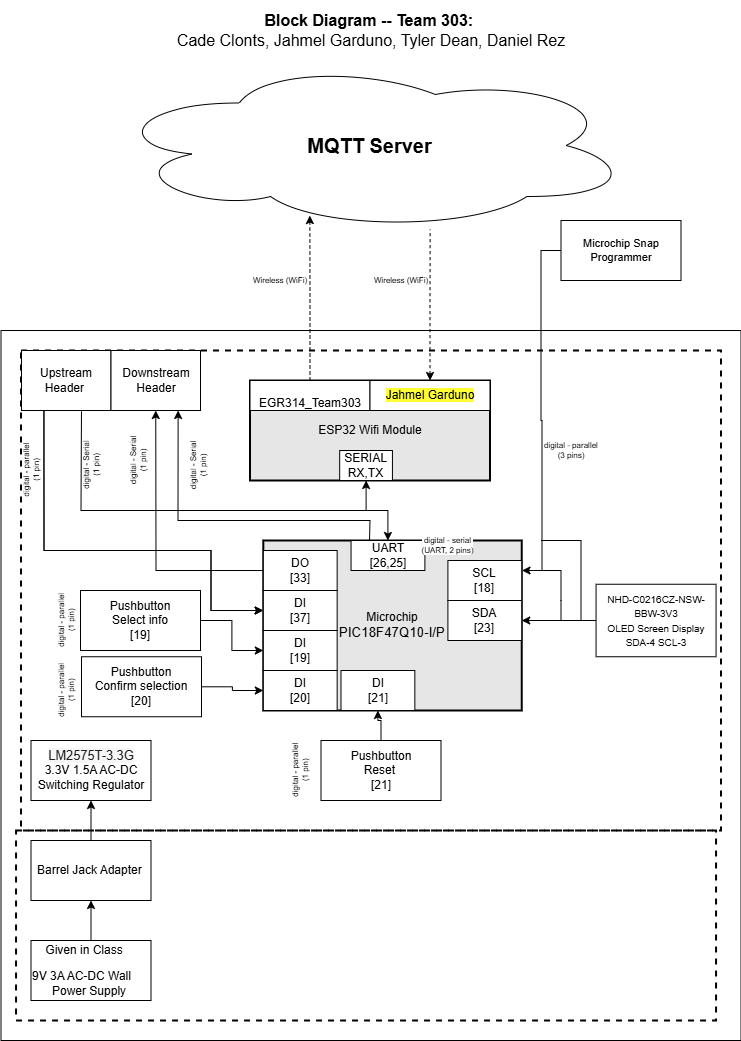

The diagram above was exported from draw.io. Its source (the exported page's mxGraphModel, read from the mxfile embedded in the PNG):
<mxGraphModel dx="3043.5" dy="625" grid="1" gridSize="10" guides="1" tooltips="1" connect="1" arrows="1" fold="1" page="1" pageScale="1.5" pageWidth="1169" pageHeight="827" background="#ffffff" math="0" shadow="0">
  <root>
    <mxCell id="0" style=";html=1;" />
    <mxCell id="1" style=";html=1;" parent="0" />
    <mxCell id="aC57QmPyYTqG6Asludqg-9" value="" style="rounded=0;whiteSpace=wrap;html=1;fontSize=16;" parent="1" vertex="1">
      <mxGeometry x="-20" y="350" width="740" height="710" as="geometry" />
    </mxCell>
    <mxCell id="zSoxXOAhGFOt2usmLHU0-1" value="" style="rounded=0;whiteSpace=wrap;html=1;fillColor=none;dashed=1;strokeWidth=2;" parent="1" vertex="1">
      <mxGeometry y="370" width="700" height="480" as="geometry" />
    </mxCell>
    <mxCell id="zSoxXOAhGFOt2usmLHU0-2" value="" style="rounded=0;whiteSpace=wrap;html=1;fillColor=none;dashed=1;strokeWidth=2;" parent="1" vertex="1">
      <mxGeometry x="-4.94" y="850" width="700" height="190" as="geometry" />
    </mxCell>
    <mxCell id="9j5Bc3N9rgv02oG_bQQu-1" value="&lt;b&gt;&lt;font style=&quot;font-size: 20px&quot;&gt;MQTT Server&lt;/font&gt;&lt;/b&gt;" style="ellipse;shape=cloud;whiteSpace=wrap;html=1;" parent="1" vertex="1">
      <mxGeometry x="87.5" y="80" width="523" height="170" as="geometry" />
    </mxCell>
    <mxCell id="a6fdC5Tna3BXhft-Fqqh-38" value="" style="edgeStyle=orthogonalEdgeStyle;rounded=0;orthogonalLoop=1;jettySize=auto;html=1;" edge="1" parent="1" source="9j5Bc3N9rgv02oG_bQQu-24" target="9j5Bc3N9rgv02oG_bQQu-29">
      <mxGeometry relative="1" as="geometry" />
    </mxCell>
    <mxCell id="9j5Bc3N9rgv02oG_bQQu-24" value="Pushbutton&lt;div&gt;Select info&lt;/div&gt;&lt;div&gt;[19]&lt;/div&gt;" style="rounded=0;whiteSpace=wrap;html=1;" parent="1" vertex="1">
      <mxGeometry x="59.5" y="610" width="120" height="60" as="geometry" />
    </mxCell>
    <mxCell id="9j5Bc3N9rgv02oG_bQQu-47" value="" style="group;strokeWidth=1;" parent="1" vertex="1" connectable="0">
      <mxGeometry x="270" y="560" width="240.03" height="190" as="geometry" />
    </mxCell>
    <mxCell id="9j5Bc3N9rgv02oG_bQQu-6" value="&lt;div&gt;Microchip&lt;/div&gt;&lt;div&gt;&lt;span style=&quot;font-size: 10pt ; font-family: &amp;#34;arial&amp;#34; ; font-style: normal&quot;&gt;PIC18F47Q10-I/P&lt;/span&gt;&lt;/div&gt;" style="rounded=0;whiteSpace=wrap;html=1;strokeWidth=2;fillColor=#E6E6E6;" parent="9j5Bc3N9rgv02oG_bQQu-47" vertex="1">
      <mxGeometry x="-27.68937937399062" width="258.43420749057907" height="170" as="geometry" />
    </mxCell>
    <mxCell id="9j5Bc3N9rgv02oG_bQQu-31" value="SDA&lt;br&gt;&lt;div&gt;[23]&lt;/div&gt;" style="rounded=0;whiteSpace=wrap;html=1;" parent="9j5Bc3N9rgv02oG_bQQu-47" vertex="1">
      <mxGeometry x="156.90648311928015" y="60" width="73.83834499730833" height="40" as="geometry" />
    </mxCell>
    <mxCell id="9j5Bc3N9rgv02oG_bQQu-40" value="&lt;div&gt;UART&lt;/div&gt;&lt;div&gt;[26,25]&lt;/div&gt;" style="rounded=0;whiteSpace=wrap;html=1;" parent="9j5Bc3N9rgv02oG_bQQu-47" vertex="1">
      <mxGeometry x="60.04903406906098" width="73.83834499730833" height="30" as="geometry" />
    </mxCell>
    <mxCell id="aC57QmPyYTqG6Asludqg-1" value="SCL&lt;div&gt;[18]&lt;/div&gt;" style="rounded=0;whiteSpace=wrap;html=1;" parent="9j5Bc3N9rgv02oG_bQQu-47" vertex="1">
      <mxGeometry x="156.90648311928015" y="20" width="73.83834499730833" height="40" as="geometry" />
    </mxCell>
    <mxCell id="a6fdC5Tna3BXhft-Fqqh-5" value="DI&lt;div&gt;[21]&lt;/div&gt;" style="rounded=0;whiteSpace=wrap;html=1;" vertex="1" parent="9j5Bc3N9rgv02oG_bQQu-47">
      <mxGeometry x="50.00062062600938" y="130" width="73.83834499730833" height="40" as="geometry" />
    </mxCell>
    <mxCell id="a6fdC5Tna3BXhft-Fqqh-39" value="&lt;div&gt;DO&lt;/div&gt;&lt;div&gt;[33]&lt;/div&gt;" style="rounded=0;whiteSpace=wrap;html=1;" vertex="1" parent="9j5Bc3N9rgv02oG_bQQu-47">
      <mxGeometry x="-27.68937937399062" y="10" width="73.83834499730833" height="40" as="geometry" />
    </mxCell>
    <mxCell id="_skWGeGQ9FX85H6YMqPT-2" value="&lt;span style=&quot;font-size: 10px;&quot;&gt;NHD-C0216CZ-NSW-BBW-3V3&lt;/span&gt;&lt;br&gt;&lt;div&gt;&lt;font style=&quot;font-size: 10px;&quot;&gt;OLED Screen Display&lt;/font&gt;&lt;/div&gt;&lt;div&gt;&lt;span style=&quot;font-size: 10px;&quot;&gt;SDA-4 SCL-3&lt;/span&gt;&lt;/div&gt;" style="rounded=0;whiteSpace=wrap;html=1;" parent="1" vertex="1">
      <mxGeometry x="575.06" y="603.75" width="120" height="72.5" as="geometry" />
    </mxCell>
    <mxCell id="JOMnKlJys3NHe0t_5HwK-2" value="&lt;div style=&quot;font-size: 8px&quot;&gt;digital - parallel&lt;/div&gt;&lt;div style=&quot;font-size: 8px&quot;&gt;(1 pin)&lt;br&gt;&lt;/div&gt;" style="text;html=1;strokeColor=none;fillColor=none;align=center;verticalAlign=middle;whiteSpace=wrap;rounded=0;fontSize=8;rotation=-90;direction=east;" parent="1" vertex="1">
      <mxGeometry x="249.23000000000002" y="780" width="60" height="20" as="geometry" />
    </mxCell>
    <mxCell id="J8ns3n-xOa6iXa_PQh_Z-11" value="&lt;p style=&quot;line-height: 120%&quot;&gt;&lt;span style=&quot;color: rgba(0, 0, 0, 0.87); font-family: Roboto, -apple-system, BlinkMacSystemFont, Helvetica, Arial, sans-serif; font-size: 12.8px; text-align: left; background-color: rgba(0, 0, 0, 0.035);&quot;&gt;LM2575T-3.3G&lt;/span&gt;&lt;br&gt;3.3V 1.5A AC-DC Switching Regulator&lt;br&gt;&lt;/p&gt;" style="rounded=0;whiteSpace=wrap;html=1;" parent="1" vertex="1">
      <mxGeometry x="10" y="760" width="120" height="60" as="geometry" />
    </mxCell>
    <mxCell id="aC57QmPyYTqG6Asludqg-2" value="&lt;div style=&quot;font-size: 8px;&quot;&gt;digital - serial&lt;br style=&quot;font-size: 8px;&quot;&gt;(UART, 2 pins)&lt;/div&gt;" style="edgeStyle=orthogonalEdgeStyle;rounded=0;orthogonalLoop=1;jettySize=auto;html=1;fontSize=8;startArrow=classic;startFill=1;" parent="1" source="9j5Bc3N9rgv02oG_bQQu-41" target="9j5Bc3N9rgv02oG_bQQu-40" edge="1">
      <mxGeometry x="-0.0013" y="-35" relative="1" as="geometry">
        <mxPoint x="70" as="offset" />
      </mxGeometry>
    </mxCell>
    <mxCell id="aC57QmPyYTqG6Asludqg-6" style="edgeStyle=orthogonalEdgeStyle;rounded=0;orthogonalLoop=1;jettySize=auto;html=1;startArrow=classic;startFill=1;fontSize=8;entryX=0.615;entryY=0.994;entryDx=0;entryDy=0;entryPerimeter=0;endArrow=none;endFill=0;dashed=1;" parent="1" source="9j5Bc3N9rgv02oG_bQQu-49" target="9j5Bc3N9rgv02oG_bQQu-1" edge="1">
      <mxGeometry relative="1" as="geometry">
        <mxPoint x="470" y="290" as="targetPoint" />
      </mxGeometry>
    </mxCell>
    <mxCell id="aC57QmPyYTqG6Asludqg-7" style="edgeStyle=orthogonalEdgeStyle;rounded=0;orthogonalLoop=1;jettySize=auto;html=1;entryX=0.385;entryY=0.912;entryDx=0;entryDy=0;entryPerimeter=0;startArrow=none;startFill=0;fontSize=8;dashed=1;" parent="1" source="9j5Bc3N9rgv02oG_bQQu-42" target="9j5Bc3N9rgv02oG_bQQu-1" edge="1">
      <mxGeometry relative="1" as="geometry" />
    </mxCell>
    <mxCell id="aC57QmPyYTqG6Asludqg-8" value="&lt;div style=&quot;font-size: 16px&quot;&gt;&lt;b style=&quot;font-size: 16px&quot;&gt;Block Diagram -- Team 303:&amp;nbsp;&lt;/b&gt;&lt;/div&gt;&lt;div style=&quot;font-size: 16px&quot;&gt;Cade Clonts, Jahmel Garduno, Tyler Dean, Daniel Rez&lt;br style=&quot;font-size: 16px&quot;&gt;&lt;/div&gt;" style="text;html=1;strokeColor=none;fillColor=none;align=center;verticalAlign=middle;whiteSpace=wrap;rounded=0;fontSize=16;" parent="1" vertex="1">
      <mxGeometry x="20" y="20" width="660" height="60" as="geometry" />
    </mxCell>
    <mxCell id="aC57QmPyYTqG6Asludqg-13" style="edgeStyle=orthogonalEdgeStyle;rounded=0;orthogonalLoop=1;jettySize=auto;html=1;startArrow=none;startFill=0;endArrow=classic;fontSize=11;strokeWidth=1;sketch=0;" parent="1" source="aC57QmPyYTqG6Asludqg-10" edge="1">
      <mxGeometry relative="1" as="geometry">
        <mxPoint x="501" y="590" as="targetPoint" />
        <Array as="points">
          <mxPoint x="520" y="270" />
          <mxPoint x="520" y="440" />
          <mxPoint x="521" y="440" />
          <mxPoint x="521" y="590" />
        </Array>
      </mxGeometry>
    </mxCell>
    <mxCell id="aC57QmPyYTqG6Asludqg-10" value="Microchip Snap Programmer" style="rounded=0;whiteSpace=wrap;html=1;fontSize=11;" parent="1" vertex="1">
      <mxGeometry x="540" y="240" width="120" height="60" as="geometry" />
    </mxCell>
    <mxCell id="qvk3YT8bBgQgHgqkpW-t-2" value="&lt;div style=&quot;font-size: 8px&quot;&gt;digital - parallel&lt;br&gt;&lt;/div&gt;&lt;div style=&quot;font-size: 8px&quot;&gt;(3 pins)&lt;/div&gt;" style="text;html=1;strokeColor=none;fillColor=none;align=center;verticalAlign=middle;whiteSpace=wrap;rounded=0;fontSize=8;rotation=0;" parent="1" vertex="1">
      <mxGeometry x="520" y="460" width="60" height="20" as="geometry" />
    </mxCell>
    <mxCell id="qvk3YT8bBgQgHgqkpW-t-4" value="&lt;div style=&quot;font-size: 8px&quot;&gt;Wireless (WiFi)&lt;/div&gt;" style="text;html=1;strokeColor=none;fillColor=none;align=center;verticalAlign=middle;whiteSpace=wrap;rounded=0;fontSize=8;rotation=0;" parent="1" vertex="1">
      <mxGeometry x="229" y="290" width="60" height="20" as="geometry" />
    </mxCell>
    <mxCell id="Jm0UklxG5w7mDhQz4Tn1-1" value="&lt;div style=&quot;font-size: 8px&quot;&gt;Wireless (WiFi)&lt;/div&gt;" style="text;html=1;strokeColor=none;fillColor=none;align=center;verticalAlign=middle;whiteSpace=wrap;rounded=0;fontSize=8;rotation=0;" parent="1" vertex="1">
      <mxGeometry x="350" y="290" width="60" height="20" as="geometry" />
    </mxCell>
    <mxCell id="9j5Bc3N9rgv02oG_bQQu-5" value="ESP32 Wifi Module" style="rounded=0;whiteSpace=wrap;html=1;strokeWidth=2;fillColor=#E6E6E6;" parent="1" vertex="1">
      <mxGeometry x="229" y="400" width="240" height="100" as="geometry" />
    </mxCell>
    <mxCell id="9j5Bc3N9rgv02oG_bQQu-41" value="&lt;div&gt;SERIAL&lt;/div&gt;RX,TX" style="rounded=0;whiteSpace=wrap;html=1;" parent="1" vertex="1">
      <mxGeometry x="318.6788990825688" y="470" width="52.75229357798166" height="30" as="geometry" />
    </mxCell>
    <mxCell id="9j5Bc3N9rgv02oG_bQQu-42" value="&lt;div&gt;&lt;br&gt;&lt;/div&gt;EGR314_Team303" style="rounded=0;whiteSpace=wrap;html=1;" parent="1" vertex="1">
      <mxGeometry x="229" y="400" width="120" height="30" as="geometry" />
    </mxCell>
    <mxCell id="9j5Bc3N9rgv02oG_bQQu-49" value="&lt;div&gt;&lt;span style=&quot;background-color: light-dark(rgb(255, 255, 51), rgb(255, 255, 255));&quot;&gt;Jahmel Garduno&lt;/span&gt;&lt;/div&gt;" style="rounded=0;whiteSpace=wrap;html=1;" parent="1" vertex="1">
      <mxGeometry x="349" y="400" width="120" height="30" as="geometry" />
    </mxCell>
    <mxCell id="a6fdC5Tna3BXhft-Fqqh-37" value="" style="edgeStyle=orthogonalEdgeStyle;rounded=0;orthogonalLoop=1;jettySize=auto;html=1;" edge="1" parent="1" source="a6fdC5Tna3BXhft-Fqqh-3" target="a6fdC5Tna3BXhft-Fqqh-4">
      <mxGeometry relative="1" as="geometry" />
    </mxCell>
    <mxCell id="a6fdC5Tna3BXhft-Fqqh-3" value="Pushbutton&lt;div&gt;Confirm selection&lt;/div&gt;&lt;div&gt;[20]&lt;/div&gt;" style="rounded=0;whiteSpace=wrap;html=1;" vertex="1" parent="1">
      <mxGeometry x="60.5" y="676.25" width="120" height="60" as="geometry" />
    </mxCell>
    <mxCell id="a6fdC5Tna3BXhft-Fqqh-36" value="" style="edgeStyle=orthogonalEdgeStyle;rounded=0;orthogonalLoop=1;jettySize=auto;html=1;" edge="1" parent="1" source="a6fdC5Tna3BXhft-Fqqh-8" target="a6fdC5Tna3BXhft-Fqqh-5">
      <mxGeometry relative="1" as="geometry" />
    </mxCell>
    <mxCell id="a6fdC5Tna3BXhft-Fqqh-8" value="Pushbutton&lt;div&gt;Reset&amp;nbsp;&lt;/div&gt;&lt;div&gt;[21]&lt;/div&gt;" style="rounded=0;whiteSpace=wrap;html=1;" vertex="1" parent="1">
      <mxGeometry x="300" y="760" width="120" height="60" as="geometry" />
    </mxCell>
    <mxCell id="a6fdC5Tna3BXhft-Fqqh-10" value="&lt;div style=&quot;font-size: 8px&quot;&gt;digital - parallel&lt;/div&gt;&lt;div style=&quot;font-size: 8px&quot;&gt;(1 pin)&lt;br&gt;&lt;/div&gt;" style="text;html=1;strokeColor=none;fillColor=none;align=center;verticalAlign=middle;whiteSpace=wrap;rounded=0;fontSize=8;rotation=-90;" vertex="1" parent="1">
      <mxGeometry x="15.25" y="700" width="60" height="20" as="geometry" />
    </mxCell>
    <mxCell id="a6fdC5Tna3BXhft-Fqqh-11" value="&lt;div style=&quot;font-size: 8px&quot;&gt;digital - parallel&lt;/div&gt;&lt;div style=&quot;font-size: 8px&quot;&gt;(1 pin)&lt;br&gt;&lt;/div&gt;" style="text;html=1;strokeColor=none;fillColor=none;align=center;verticalAlign=middle;whiteSpace=wrap;rounded=0;fontSize=8;rotation=-90;" vertex="1" parent="1">
      <mxGeometry x="15.25" y="630" width="60" height="20" as="geometry" />
    </mxCell>
    <mxCell id="a6fdC5Tna3BXhft-Fqqh-13" value="" style="endArrow=classic;html=1;rounded=0;entryX=1;entryY=0.5;entryDx=0;entryDy=0;exitX=0;exitY=0.5;exitDx=0;exitDy=0;" edge="1" parent="1" source="_skWGeGQ9FX85H6YMqPT-2" target="9j5Bc3N9rgv02oG_bQQu-31">
      <mxGeometry width="50" height="50" relative="1" as="geometry">
        <mxPoint x="330" y="500" as="sourcePoint" />
        <mxPoint x="280" y="550" as="targetPoint" />
      </mxGeometry>
    </mxCell>
    <mxCell id="a6fdC5Tna3BXhft-Fqqh-19" value="" style="endArrow=none;html=1;rounded=0;" edge="1" parent="1">
      <mxGeometry width="50" height="50" relative="1" as="geometry">
        <mxPoint x="540" y="640" as="sourcePoint" />
        <mxPoint x="520" y="590" as="targetPoint" />
        <Array as="points">
          <mxPoint x="540" y="620" />
          <mxPoint x="540" y="590" />
        </Array>
      </mxGeometry>
    </mxCell>
    <mxCell id="a6fdC5Tna3BXhft-Fqqh-20" value="" style="endArrow=none;html=1;rounded=0;" edge="1" parent="1">
      <mxGeometry width="50" height="50" relative="1" as="geometry">
        <mxPoint x="520" y="560" as="sourcePoint" />
        <mxPoint x="560" y="640" as="targetPoint" />
        <Array as="points">
          <mxPoint x="560" y="560" />
        </Array>
      </mxGeometry>
    </mxCell>
    <mxCell id="a6fdC5Tna3BXhft-Fqqh-25" value="" style="edgeStyle=orthogonalEdgeStyle;rounded=0;orthogonalLoop=1;jettySize=auto;html=1;" edge="1" parent="1" source="a6fdC5Tna3BXhft-Fqqh-22" target="a6fdC5Tna3BXhft-Fqqh-24">
      <mxGeometry relative="1" as="geometry" />
    </mxCell>
    <mxCell id="a6fdC5Tna3BXhft-Fqqh-22" value="&lt;p style=&quot;text-align: left; line-height: 120%;&quot;&gt;&lt;span style=&quot;background-color: transparent; color: light-dark(rgb(0, 0, 0), rgb(255, 255, 255));&quot;&gt;&amp;nbsp; &amp;nbsp; Given in Class&amp;nbsp;&lt;/span&gt;&lt;/p&gt;&lt;p style=&quot;text-align: left; line-height: 120%;&quot;&gt;&lt;span style=&quot;background-color: transparent; color: light-dark(rgb(0, 0, 0), rgb(255, 255, 255));&quot;&gt;9V 3A AC-DC Wall&amp;nbsp; &amp;nbsp; &amp;nbsp; &amp;nbsp; &amp;nbsp; &amp;nbsp; Power Supply&amp;nbsp;&lt;/span&gt;&lt;span style=&quot;background-color: transparent; color: light-dark(rgb(0, 0, 0), rgb(255, 255, 255));&quot;&gt;&amp;nbsp;&lt;/span&gt;&lt;/p&gt;" style="rounded=0;whiteSpace=wrap;html=1;" vertex="1" parent="1">
      <mxGeometry x="10" y="960" width="120" height="60" as="geometry" />
    </mxCell>
    <mxCell id="a6fdC5Tna3BXhft-Fqqh-26" value="" style="edgeStyle=orthogonalEdgeStyle;rounded=0;orthogonalLoop=1;jettySize=auto;html=1;" edge="1" parent="1" source="a6fdC5Tna3BXhft-Fqqh-24" target="J8ns3n-xOa6iXa_PQh_Z-11">
      <mxGeometry relative="1" as="geometry" />
    </mxCell>
    <mxCell id="a6fdC5Tna3BXhft-Fqqh-24" value="Barrel Jack Adapter&amp;nbsp;" style="rounded=0;whiteSpace=wrap;html=1;strokeColor=light-dark(#000000,#FFFFFF);" vertex="1" parent="1">
      <mxGeometry x="10" y="860" width="120" height="60" as="geometry" />
    </mxCell>
    <mxCell id="a6fdC5Tna3BXhft-Fqqh-29" value="Upstream Header&amp;nbsp;" style="rounded=0;whiteSpace=wrap;html=1;" vertex="1" parent="1">
      <mxGeometry x="0.5" y="370" width="89.5" height="60" as="geometry" />
    </mxCell>
    <mxCell id="a6fdC5Tna3BXhft-Fqqh-30" value="Downstream Header" style="rounded=0;whiteSpace=wrap;html=1;" vertex="1" parent="1">
      <mxGeometry x="90" y="370" width="89.5" height="60" as="geometry" />
    </mxCell>
    <mxCell id="a6fdC5Tna3BXhft-Fqqh-34" value="&lt;div style=&quot;font-size: 8px&quot;&gt;digital - parallel&lt;/div&gt;&lt;div style=&quot;font-size: 8px&quot;&gt;(1 pin)&lt;br&gt;&lt;/div&gt;" style="text;html=1;strokeColor=none;fillColor=none;align=center;verticalAlign=middle;whiteSpace=wrap;rounded=0;fontSize=8;rotation=-90;direction=east;" vertex="1" parent="1">
      <mxGeometry x="-20" y="480" width="60" height="20" as="geometry" />
    </mxCell>
    <mxCell id="a6fdC5Tna3BXhft-Fqqh-35" value="" style="endArrow=none;html=1;rounded=0;exitX=0.67;exitY=1.013;exitDx=0;exitDy=0;exitPerimeter=0;" edge="1" parent="1" source="a6fdC5Tna3BXhft-Fqqh-29">
      <mxGeometry width="50" height="50" relative="1" as="geometry">
        <mxPoint x="280" y="680" as="sourcePoint" />
        <mxPoint x="350" y="530" as="targetPoint" />
        <Array as="points">
          <mxPoint x="60" y="530" />
        </Array>
      </mxGeometry>
    </mxCell>
    <mxCell id="a6fdC5Tna3BXhft-Fqqh-4" value="&lt;div&gt;DI&lt;/div&gt;&lt;div&gt;[20]&lt;/div&gt;" style="rounded=0;whiteSpace=wrap;html=1;" vertex="1" parent="1">
      <mxGeometry x="242.31062062600938" y="690" width="73.83834499730833" height="40" as="geometry" />
    </mxCell>
    <mxCell id="9j5Bc3N9rgv02oG_bQQu-29" value="&lt;div&gt;&lt;br&gt;&lt;/div&gt;&lt;div&gt;DI&lt;/div&gt;&lt;div&gt;[19]&lt;/div&gt;&lt;div&gt;&lt;br&gt;&lt;/div&gt;" style="rounded=0;whiteSpace=wrap;html=1;" parent="1" vertex="1">
      <mxGeometry x="242.31062062600938" y="650" width="73.83834499730833" height="40" as="geometry" />
    </mxCell>
    <mxCell id="a6fdC5Tna3BXhft-Fqqh-31" value="&lt;div&gt;&lt;br&gt;&lt;/div&gt;&lt;div&gt;DI&lt;/div&gt;&lt;div&gt;[37]&lt;/div&gt;&lt;div&gt;&lt;br&gt;&lt;/div&gt;" style="rounded=0;whiteSpace=wrap;html=1;" vertex="1" parent="1">
      <mxGeometry x="242.31062062600938" y="610" width="73.83834499730833" height="40" as="geometry" />
    </mxCell>
    <mxCell id="a6fdC5Tna3BXhft-Fqqh-41" value="" style="endArrow=classic;html=1;rounded=0;exitX=0.25;exitY=1;exitDx=0;exitDy=0;entryX=0;entryY=0.5;entryDx=0;entryDy=0;" edge="1" parent="1" source="a6fdC5Tna3BXhft-Fqqh-29" target="a6fdC5Tna3BXhft-Fqqh-31">
      <mxGeometry width="50" height="50" relative="1" as="geometry">
        <mxPoint x="280" y="680" as="sourcePoint" />
        <mxPoint x="330" y="630" as="targetPoint" />
        <Array as="points">
          <mxPoint x="23" y="570" />
          <mxPoint x="190" y="570" />
          <mxPoint x="190" y="630" />
        </Array>
      </mxGeometry>
    </mxCell>
    <mxCell id="a6fdC5Tna3BXhft-Fqqh-42" value="" style="endArrow=classic;html=1;rounded=0;entryX=0.75;entryY=1;entryDx=0;entryDy=0;exitX=0.25;exitY=0;exitDx=0;exitDy=0;" edge="1" parent="1" source="9j5Bc3N9rgv02oG_bQQu-40" target="a6fdC5Tna3BXhft-Fqqh-30">
      <mxGeometry width="50" height="50" relative="1" as="geometry">
        <mxPoint x="280" y="680" as="sourcePoint" />
        <mxPoint x="330" y="630" as="targetPoint" />
        <Array as="points">
          <mxPoint x="349" y="540" />
          <mxPoint x="157" y="540" />
        </Array>
      </mxGeometry>
    </mxCell>
    <mxCell id="a6fdC5Tna3BXhft-Fqqh-44" value="" style="endArrow=classic;html=1;rounded=0;exitX=0;exitY=0.5;exitDx=0;exitDy=0;entryX=0.5;entryY=1;entryDx=0;entryDy=0;" edge="1" parent="1" source="a6fdC5Tna3BXhft-Fqqh-39" target="a6fdC5Tna3BXhft-Fqqh-30">
      <mxGeometry width="50" height="50" relative="1" as="geometry">
        <mxPoint x="280" y="680" as="sourcePoint" />
        <mxPoint x="110" y="440" as="targetPoint" />
        <Array as="points">
          <mxPoint x="135" y="590" />
        </Array>
      </mxGeometry>
    </mxCell>
    <mxCell id="a6fdC5Tna3BXhft-Fqqh-46" value="" style="endArrow=classic;html=1;rounded=0;exitX=0.25;exitY=1;exitDx=0;exitDy=0;entryX=0;entryY=0.5;entryDx=0;entryDy=0;" edge="1" parent="1">
      <mxGeometry width="50" height="50" relative="1" as="geometry">
        <mxPoint x="23" y="430" as="sourcePoint" />
        <mxPoint x="242" y="630" as="targetPoint" />
        <Array as="points">
          <mxPoint x="23" y="570" />
          <mxPoint x="190" y="570" />
          <mxPoint x="190" y="630" />
        </Array>
      </mxGeometry>
    </mxCell>
    <mxCell id="a6fdC5Tna3BXhft-Fqqh-47" value="&lt;div style=&quot;font-size: 8px&quot;&gt;digital - Serial&lt;/div&gt;&lt;div style=&quot;font-size: 8px&quot;&gt;(1 pin)&lt;br&gt;&lt;/div&gt;" style="text;html=1;strokeColor=none;fillColor=none;align=center;verticalAlign=middle;whiteSpace=wrap;rounded=0;fontSize=8;rotation=-90;" vertex="1" parent="1">
      <mxGeometry x="87.5" y="470" width="60" height="20" as="geometry" />
    </mxCell>
    <mxCell id="a6fdC5Tna3BXhft-Fqqh-48" value="&lt;div style=&quot;font-size: 8px&quot;&gt;digital - Serial&lt;/div&gt;&lt;div style=&quot;font-size: 8px&quot;&gt;(1 pin)&lt;br&gt;&lt;/div&gt;" style="text;html=1;strokeColor=none;fillColor=none;align=center;verticalAlign=middle;whiteSpace=wrap;rounded=0;fontSize=8;rotation=-90;" vertex="1" parent="1">
      <mxGeometry x="40" y="475" width="60" height="20" as="geometry" />
    </mxCell>
    <mxCell id="a6fdC5Tna3BXhft-Fqqh-49" value="&lt;div style=&quot;font-size: 8px&quot;&gt;digital - Serial&lt;/div&gt;&lt;div style=&quot;font-size: 8px&quot;&gt;(1 pin)&lt;br&gt;&lt;/div&gt;" style="text;html=1;strokeColor=none;fillColor=none;align=center;verticalAlign=middle;whiteSpace=wrap;rounded=0;fontSize=8;rotation=-90;" vertex="1" parent="1">
      <mxGeometry x="147.5" y="475" width="60" height="20" as="geometry" />
    </mxCell>
  </root>
</mxGraphModel>